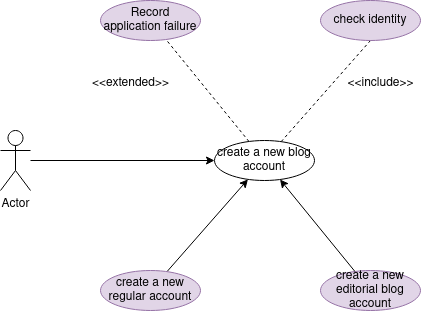

The diagram above was exported from draw.io. Its source (the exported page's mxGraphModel, read from the mxfile embedded in the PNG):
<mxGraphModel dx="1658" dy="908" grid="1" gridSize="10" guides="1" tooltips="1" connect="1" arrows="1" fold="1" page="1" pageScale="1" pageWidth="827" pageHeight="1169" math="0" shadow="0">
  <root>
    <mxCell id="0" />
    <mxCell id="1" parent="0" />
    <mxCell id="g2RvXvRfHUzxw1Xm3jmV-18" style="edgeStyle=orthogonalEdgeStyle;rounded=0;orthogonalLoop=1;jettySize=auto;html=1;" edge="1" parent="1" source="g2RvXvRfHUzxw1Xm3jmV-1" target="g2RvXvRfHUzxw1Xm3jmV-3">
      <mxGeometry relative="1" as="geometry" />
    </mxCell>
    <mxCell id="g2RvXvRfHUzxw1Xm3jmV-1" value="Actor" style="shape=umlActor;verticalLabelPosition=bottom;verticalAlign=top;html=1;outlineConnect=0;" vertex="1" parent="1">
      <mxGeometry x="150" y="420" width="30" height="60" as="geometry" />
    </mxCell>
    <mxCell id="g2RvXvRfHUzxw1Xm3jmV-2" value="Record application failure" style="ellipse;whiteSpace=wrap;html=1;align=center;fillColor=#e1d5e7;strokeColor=#9673a6;" vertex="1" parent="1">
      <mxGeometry x="250" y="290" width="100" height="40" as="geometry" />
    </mxCell>
    <mxCell id="g2RvXvRfHUzxw1Xm3jmV-5" style="rounded=0;orthogonalLoop=1;jettySize=auto;html=1;entryX=0.5;entryY=1;entryDx=0;entryDy=0;dashed=1;endArrow=none;endFill=0;" edge="1" parent="1" source="g2RvXvRfHUzxw1Xm3jmV-3" target="g2RvXvRfHUzxw1Xm3jmV-4">
      <mxGeometry relative="1" as="geometry" />
    </mxCell>
    <mxCell id="g2RvXvRfHUzxw1Xm3jmV-8" style="rounded=0;orthogonalLoop=1;jettySize=auto;html=1;endArrow=none;endFill=0;dashed=1;" edge="1" parent="1" source="g2RvXvRfHUzxw1Xm3jmV-3" target="g2RvXvRfHUzxw1Xm3jmV-2">
      <mxGeometry relative="1" as="geometry" />
    </mxCell>
    <mxCell id="g2RvXvRfHUzxw1Xm3jmV-3" value="create a new blog account" style="ellipse;whiteSpace=wrap;html=1;align=center;" vertex="1" parent="1">
      <mxGeometry x="364" y="430" width="100" height="40" as="geometry" />
    </mxCell>
    <mxCell id="g2RvXvRfHUzxw1Xm3jmV-4" value="check identity" style="ellipse;whiteSpace=wrap;html=1;align=center;fillColor=#e1d5e7;strokeColor=#9673a6;" vertex="1" parent="1">
      <mxGeometry x="470" y="290" width="100" height="40" as="geometry" />
    </mxCell>
    <mxCell id="g2RvXvRfHUzxw1Xm3jmV-6" value="&amp;lt;&amp;lt;include&amp;gt;&amp;gt;" style="text;html=1;align=center;verticalAlign=middle;resizable=0;points=[];autosize=1;strokeColor=none;fillColor=none;" vertex="1" parent="1">
      <mxGeometry x="485" y="358" width="90" height="30" as="geometry" />
    </mxCell>
    <mxCell id="g2RvXvRfHUzxw1Xm3jmV-9" value="&amp;lt;&amp;lt;extended&amp;gt;&amp;gt;" style="text;html=1;align=center;verticalAlign=middle;resizable=0;points=[];autosize=1;strokeColor=none;fillColor=none;" vertex="1" parent="1">
      <mxGeometry x="230" y="358" width="100" height="30" as="geometry" />
    </mxCell>
    <mxCell id="g2RvXvRfHUzxw1Xm3jmV-10" value="create a new editorial blog account " style="ellipse;whiteSpace=wrap;html=1;align=center;fillColor=#e1d5e7;strokeColor=#9673a6;" vertex="1" parent="1">
      <mxGeometry x="470" y="560" width="100" height="40" as="geometry" />
    </mxCell>
    <mxCell id="g2RvXvRfHUzxw1Xm3jmV-16" style="rounded=0;orthogonalLoop=1;jettySize=auto;html=1;" edge="1" parent="1" source="g2RvXvRfHUzxw1Xm3jmV-11" target="g2RvXvRfHUzxw1Xm3jmV-3">
      <mxGeometry relative="1" as="geometry" />
    </mxCell>
    <mxCell id="g2RvXvRfHUzxw1Xm3jmV-11" value="create a new regular account" style="ellipse;whiteSpace=wrap;html=1;align=center;fillColor=#e1d5e7;strokeColor=#9673a6;" vertex="1" parent="1">
      <mxGeometry x="250" y="560" width="100" height="40" as="geometry" />
    </mxCell>
    <mxCell id="g2RvXvRfHUzxw1Xm3jmV-17" style="rounded=0;orthogonalLoop=1;jettySize=auto;html=1;" edge="1" parent="1" source="g2RvXvRfHUzxw1Xm3jmV-10" target="g2RvXvRfHUzxw1Xm3jmV-3">
      <mxGeometry relative="1" as="geometry" />
    </mxCell>
  </root>
</mxGraphModel>